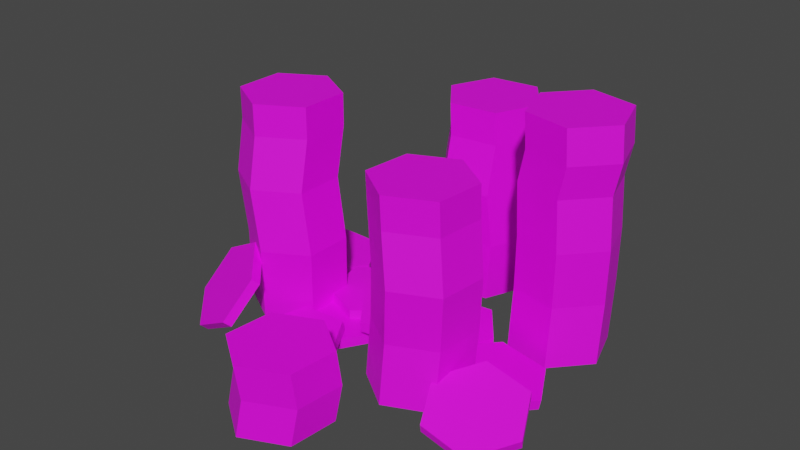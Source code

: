 # Source: Gold_Coin_Stack_2.blend  (saved by Blender 2.91.10; exported with 4.5.12 LTS)
import bpy
from mathutils import Matrix  # noqa: F401  (used for matrix-valued properties, if any)

bpy.ops.wm.read_factory_settings(use_empty=True)
scene = bpy.context.scene
scene.name = 'Scene'

# ---- collections
col_collection = bpy.data.collections.new('Collection'); scene.collection.children.link(col_collection)

# ---- images (referenced by path relative to the original .blend; pixels are not part of the script)
import os
ASSET_DIR = os.environ.get("B2B_ASSET_DIR", "")  # directory of the original .blend (textures are referenced by path, not embedded)
HERE = os.path.dirname(os.path.abspath(__file__))  # packed textures are extracted next to this script under _unpacked/

def load_image(name, relpath, width, height, colorspace="sRGB"):
    """Load a texture the original file referenced (path relative to the .blend, or extracted next to this script)."""
    p = next((c for c in (os.path.join(HERE, relpath), os.path.join(ASSET_DIR, relpath)) if relpath and os.path.exists(c)), "")
    if p:
        img = bpy.data.images.load(p, check_existing=True)
        img.name = name
    else:  # same state as the original file: an image datablock whose file is absent (Cycles renders it pink)
        img = bpy.data.images.new(name, width, height)
        img.source = "FILE"
        img.filepath = "//" + (relpath or name)
    img.colorspace_settings.name = colorspace
    return img
img_color2_png_082 = load_image('Color2.png.082', 'Color2.png', 1024, 1024, 'sRGB')

# ---- materials (node trees are filled in below, after node groups)
mat_material_083 = bpy.data.materials.new('Material.083')
mat_material_083.alpha_threshold = 0.0
mat_material_083.use_transparent_shadow = False
mat_material_083.line_color = (0.0, 0.0, 0.0, 1.0)

# ---- material node trees
mat_material_083.use_nodes = True; mat_material_083.node_tree.nodes.clear()
_N = mat_material_083.node_tree.nodes; _L = mat_material_083.node_tree.links
n0 = _N.new('ShaderNodeOutputMaterial'); n0.name = 'Material Output'; n0.location = (300, 300)
n1 = _N.new('ShaderNodeBsdfPrincipled'); n1.name = 'Principled BSDF'; n1.location = (10, 300)
n1.distribution = 'GGX'
n1.subsurface_method = 'BURLEY'
n1.inputs[2].default_value = 0.55
n1.inputs[3].default_value = 1.45
n1.inputs[27].default_value = (0.0, 0.0, 0.0, 1.0)
n1.inputs[28].default_value = 1.0
n2 = _N.new('ShaderNodeTexImage'); n2.name = 'Image Texture'; n2.location = (-280, 280)
n2.image = img_color2_png_082
_L.new(n1.outputs[0], n0.inputs[0])
_L.new(n2.outputs[0], n1.inputs[0])
n0.is_active_output = True

# ---- world
world_world = bpy.data.worlds.new('World'); scene.world = world_world
world_world.use_nodes = True; world_world.node_tree.nodes.clear()
_N = world_world.node_tree.nodes; _L = world_world.node_tree.links
n0 = _N.new('ShaderNodeOutputWorld'); n0.name = 'World Output'; n0.location = (300, 300)
n1 = _N.new('ShaderNodeBackground'); n1.name = 'Background'; n1.location = (10, 300)
n1.inputs[0].default_value = (0.05088, 0.05088, 0.05088, 1.0)
_L.new(n1.outputs[0], n0.inputs[0])
n0.is_active_output = True
world_world.color = (0.05088, 0.05088, 0.05088)
world_world.use_sun_shadow = False
world_world.sun_shadow_jitter_overblur = 0.0

# ---- meshes
me_cylinder_019 = bpy.data.meshes.new('Cylinder.019')
me_cylinder_019.from_pydata([(-0.1828, -0.072, 0.04244), (-0.1872, -0.07847, 0.04868), (-0.1393, -0.07869, 0.06607), (-0.1436, -0.08516, 0.07231), (-0.1079, -0.1145, 0.05093), (-0.1122, -0.121, 0.05717), (-0.12, -0.1437, 0.01217), (-0.1244, -0.1501, 0.01841), (-0.1636, -0.137, -0.01146), (-0.1679, -0.1435, -0.005225), (-0.195, -0.1011, 0.003674), (-0.1993, -0.1076, 0.009913), (-0.03984, 0.1601, -0.005), (-0.03477, 0.1588, 0.05722), (0.009825, 0.1659, -0.005), (0.01489, 0.1646, 0.05722), (0.03966, 0.1258, -0.005), (0.04473, 0.1245, 0.05722), (0.01984, 0.07988, -0.005), (0.02491, 0.07861, 0.05722), (-0.02982, 0.0741, -0.005), (-0.02476, 0.07283, 0.05722), (-0.05966, 0.1142, -0.005), (-0.0546, 0.1129, 0.05722), (0.01177, 0.1587, 0.1142), (-0.0379, 0.1529, 0.1142), (0.04161, 0.1186, 0.1142), (0.02178, 0.07266, 0.1142), (-0.02788, 0.06688, 0.1142), (-0.05772, 0.107, 0.1142), (0.01423, 0.1665, 0.1667), (-0.03544, 0.1607, 0.1667), (0.04407, 0.1264, 0.1667), (0.02424, 0.08049, 0.1667), (-0.02542, 0.07471, 0.1667), (-0.05526, 0.1148, 0.1667), (0.0128, 0.1665, 0.2001), (-0.03687, 0.1607, 0.2001), (0.04264, 0.1264, 0.2001), (0.02281, 0.08049, 0.2001), (-0.02685, 0.07471, 0.2001), (-0.05669, 0.1148, 0.2001), (-0.13, 0.01, -0.005), (-0.1238, 0.003823, 0.07295), (-0.0867, -0.015, -0.005), (-0.08052, -0.02118, 0.07295), (-0.0867, -0.065, -0.005), (-0.08052, -0.07118, 0.07295), (-0.13, -0.09, -0.005), (-0.1238, -0.09618, 0.07295), (-0.1733, -0.065, -0.005), (-0.1671, -0.07118, 0.07295), (-0.1733, -0.015, -0.005), (-0.1671, -0.02118, 0.07295), (-0.08773, -0.02324, 0.1378), (-0.131, 0.001764, 0.1378), (-0.08773, -0.07324, 0.1378), (-0.131, -0.09824, 0.1378), (-0.1743, -0.07324, 0.1378), (-0.1743, -0.02324, 0.1378), (-0.08567, -0.015, 0.1903), (-0.129, 0.01, 0.1903), (-0.08567, -0.065, 0.1903), (-0.129, -0.09, 0.1903), (-0.1723, -0.065, 0.1903), (-0.1723, -0.015, 0.1903), (-0.08567, -0.015, 0.2222), (-0.129, 0.01, 0.2222), (-0.08567, -0.065, 0.2222), (-0.129, -0.09, 0.2222), (-0.1723, -0.065, 0.2222), (-0.1723, -0.015, 0.2222), (0.01457, -0.1009, -0.005), (0.01686, -0.09619, 0.05722), (0.0192, -0.0511, -0.005), (0.02149, -0.04641, 0.05722), (0.06462, -0.03021, -0.005), (0.06691, -0.02552, 0.05722), (0.1054, -0.05911, -0.005), (0.1077, -0.05441, 0.05722), (0.1008, -0.1089, -0.005), (0.1031, -0.1042, 0.05722), (0.05538, -0.1298, -0.005), (0.05767, -0.1251, 0.05722), (0.02666, -0.0507, 0.1142), (0.02204, -0.1005, 0.1142), (0.07209, -0.02981, 0.1142), (0.1129, -0.0587, 0.1142), (0.1083, -0.1085, 0.1142), (0.06285, -0.1294, 0.1142), (0.01951, -0.04667, 0.1667), (0.01488, -0.09646, 0.1667), (0.06493, -0.02578, 0.1667), (0.1057, -0.05468, 0.1667), (0.1011, -0.1045, 0.1667), (0.05569, -0.1254, 0.1667), (0.01921, -0.04807, 0.2001), (0.01459, -0.09786, 0.2001), (0.06464, -0.02718, 0.2001), (0.1054, -0.05608, 0.2001), (0.1008, -0.1059, 0.2001), (0.05539, -0.1268, 0.2001), (-0.08741, -0.07127, 0.004846), (-0.08815, -0.07306, 0.01466), (-0.03756, -0.07288, 0.00828), (-0.03829, -0.07467, 0.01809), (-0.01346, -0.1163, 0.002174), (-0.01419, -0.118, 0.01199), (-0.03922, -0.158, -0.007366), (-0.03995, -0.1598, 0.002445), (-0.08907, -0.1564, -0.0108), (-0.08981, -0.1582, -0.0009884), (-0.1132, -0.1131, -0.004694), (-0.1139, -0.1148, 0.005118), (-0.08477, -0.006254, -0.005), (-0.08477, -0.006254, 0.005), (-0.03479, -0.00757, -0.005), (-0.03479, -0.00757, 0.005), (-0.01094, -0.05151, -0.005), (-0.01094, -0.05151, 0.005), (-0.03707, -0.09414, -0.005), (-0.03707, -0.09414, 0.005), (-0.08705, -0.09283, -0.005), (-0.08705, -0.09283, 0.005), (-0.1109, -0.04888, -0.005), (-0.1109, -0.04888, 0.005), (0.05392, 0.02828, -0.005), (0.05392, 0.02828, 0.005), (0.09067, -0.005623, -0.005), (0.09067, -0.005623, 0.005), (0.07968, -0.0544, -0.005), (0.07968, -0.0544, 0.005), (0.03194, -0.06927, -0.005), (0.03194, -0.06927, 0.005), (-0.004806, -0.03536, -0.005), (-0.004806, -0.03536, 0.005), (0.006185, 0.01341, -0.005), (0.006185, 0.01341, 0.005), (-0.05482, 0.08936, -0.005), (-0.05482, 0.08936, 0.005), (-0.005228, 0.08298, -0.005), (-0.005228, 0.08298, 0.005), (0.01405, 0.03684, -0.005), (0.01405, 0.03684, 0.005), (-0.01627, -0.002916, -0.005), (-0.01627, -0.002916, 0.005), (-0.06586, 0.003459, -0.005), (-0.06586, 0.003459, 0.005), (-0.08514, 0.0496, -0.005), (-0.08514, 0.0496, 0.005), (-0.06284, 0.04735, 0.005), (-0.06284, 0.04735, 0.015), (-0.01667, 0.02815, 0.005), (-0.01667, 0.02815, 0.015), (-0.01023, -0.02144, 0.005), (-0.01023, -0.02144, 0.015), (-0.04994, -0.05181, 0.005), (-0.04994, -0.05181, 0.015), (-0.09611, -0.0326, 0.005), (-0.09611, -0.0326, 0.015), (-0.1026, 0.01698, 0.005), (-0.1026, 0.01698, 0.015), (0.007399, 0.03171, 0.005), (0.007399, 0.03171, 0.015), (0.05698, 0.03815, 0.005), (0.05698, 0.03815, 0.015), (0.08736, -0.001563, 0.005), (0.08736, -0.001563, 0.015), (0.06815, -0.04773, 0.005), (0.06815, -0.04773, 0.015), (0.01856, -0.05417, 0.005), (0.01856, -0.05417, 0.015), (-0.01181, -0.01446, 0.005), (-0.01181, -0.01446, 0.015), (-0.02776, 0.01263, 0.015), (-0.02776, 0.01263, 0.025), (0.02183, 0.01907, 0.015), (0.02183, 0.01907, 0.025), (0.0522, -0.02064, 0.015), (0.0522, -0.02064, 0.025), (0.03299, -0.06681, 0.015), (0.03299, -0.06681, 0.025), (-0.01659, -0.07325, 0.015), (-0.01659, -0.07325, 0.025), (-0.04697, -0.03354, 0.015), (-0.04697, -0.03354, 0.025), (-0.1819, 0.08892, -0.005), (-0.1819, 0.08892, 0.005), (-0.132, 0.0876, -0.005), (-0.132, 0.0876, 0.005), (-0.1081, 0.04366, -0.005), (-0.1081, 0.04366, 0.005), (-0.1342, 0.001031, -0.005), (-0.1342, 0.001031, 0.005), (-0.1842, 0.002346, -0.005), (-0.1842, 0.002346, 0.005), (-0.2081, 0.04629, -0.005), (-0.2081, 0.04629, 0.005), (0.09489, 0.0002345, 0.002883), (0.09641, 0.001063, 0.01273), (0.1443, -0.001395, -0.004636), (0.1458, -0.0005667, 0.005212), (0.1681, -0.04534, -0.004636), (0.1697, -0.04451, 0.005212), (0.1426, -0.08765, 0.002883), (0.1441, -0.08683, 0.01273), (0.09319, -0.08602, 0.0104), (0.09471, -0.0852, 0.02025), (0.06933, -0.04208, 0.0104), (0.07086, -0.04125, 0.02025), (0.05186, 0.1927, -0.005), (0.05186, 0.1927, 0.005), (0.1018, 0.1914, -0.005), (0.1018, 0.1914, 0.005), (0.1257, 0.1475, -0.005), (0.1257, 0.1475, 0.005), (0.09956, 0.1049, -0.005), (0.09956, 0.1049, 0.005), (0.04958, 0.1062, -0.005), (0.04958, 0.1062, 0.005), (0.02572, 0.1501, -0.005), (0.02572, 0.1501, 0.005), (0.08786, 0.02212, -0.005), (0.08808, 0.02734, 0.05722), (0.07222, 0.06961, -0.005), (0.07245, 0.07483, 0.05722), (0.1055, 0.1069, -0.005), (0.1058, 0.1121, 0.05722), (0.1545, 0.09669, -0.005), (0.1547, 0.1019, 0.05722), (0.1701, 0.0492, -0.005), (0.1703, 0.05442, 0.05722), (0.1368, 0.01191, -0.005), (0.137, 0.01713, 0.05722), (0.07414, 0.07297, 0.1142), (0.08978, 0.02547, 0.1142), (0.1075, 0.1103, 0.1142), (0.1564, 0.1, 0.1142), (0.172, 0.05255, 0.1142), (0.1387, 0.01527, 0.1142), (0.07074, 0.0738, 0.1667), (0.08637, 0.02631, 0.1667), (0.1041, 0.1111, 0.1667), (0.153, 0.1009, 0.1667), (0.1686, 0.05338, 0.1667), (0.1353, 0.0161, 0.1667), (0.07817, 0.0724, 0.2007), (0.09381, 0.0249, 0.2007), (0.1115, 0.1097, 0.2007), (0.1604, 0.09948, 0.2007), (0.1761, 0.05198, 0.2007), (0.1428, 0.0147, 0.2007), (0.07579, 0.0724, 0.2358), (0.09143, 0.0249, 0.2358), (0.1091, 0.1097, 0.2358), (0.1581, 0.09948, 0.2358), (0.1737, 0.05198, 0.2358), (0.1404, 0.0147, 0.2358), (-0.005189, -0.242, 0.06874), (0.04024, -0.2212, 0.06874), (0.04486, -0.1714, 0.06874), (0.004056, -0.1425, 0.06874), (-0.04599, -0.2131, 0.06874), (-0.04137, -0.1634, 0.06874), (-0.003503, -0.2378, 0.03234), (-0.008368, -0.2425, -0.005), (0.04192, -0.2169, 0.03234), (0.03706, -0.2216, -0.005), (0.04655, -0.1671, 0.03234), (0.04168, -0.1718, -0.005), (0.005742, -0.1382, 0.03234), (0.0008772, -0.1429, -0.005), (-0.03968, -0.1591, 0.03234), (-0.04455, -0.1638, -0.005), (-0.04431, -0.2089, 0.03234), (-0.04917, -0.2136, -0.005), (-0.1052, 0.08796, 0.06874), (-0.05976, 0.1088, 0.06874), (-0.05514, 0.1586, 0.06874), (-0.09594, 0.1875, 0.06874), (-0.146, 0.1169, 0.06874), (-0.1414, 0.1666, 0.06874), (-0.1035, 0.09224, 0.03234), (-0.1084, 0.08755, -0.005), (-0.05808, 0.1131, 0.03234), (-0.06294, 0.1084, -0.005), (-0.05345, 0.1629, 0.03234), (-0.05832, 0.1582, -0.005), (-0.09426, 0.1918, 0.03234), (-0.09912, 0.1871, -0.005), (-0.1397, 0.1709, 0.03234), (-0.1445, 0.1662, -0.005), (-0.1443, 0.1211, 0.03234), (-0.1492, 0.1164, -0.005), (0.1212, -0.05998, 0.02703), (0.1228, -0.0631, 0.03638), (0.1702, -0.06208, 0.01765), (0.1719, -0.06521, 0.02701), (0.1905, -0.1042, -1.23e-05), (0.1922, -0.1074, 0.009342), (0.1617, -0.1443, -0.008303), (0.1634, -0.1474, 0.001051), (0.1127, -0.1422, 0.001072), (0.1143, -0.1453, 0.01043), (0.09237, -0.1, 0.01874), (0.09403, -0.1031, 0.02809)], [], [(0, 1, 3, 2), (2, 3, 5, 4), (4, 5, 7, 6), (6, 7, 9, 8), (3, 1, 11, 9, 7, 5), (8, 9, 11, 10), (10, 11, 1, 0), (0, 2, 4, 6, 8, 10), (12, 13, 15, 14), (14, 15, 17, 16), (16, 17, 19, 18), (18, 19, 21, 20), (21, 19, 27, 28), (20, 21, 23, 22), (22, 23, 13, 12), (12, 14, 16, 18, 20, 22), (29, 28, 34, 35), (17, 15, 24, 26), (23, 21, 28, 29), (15, 13, 25, 24), (19, 17, 26, 27), (13, 23, 29, 25), (31, 35, 41, 37), (27, 26, 32, 33), (24, 25, 31, 30), (25, 29, 35, 31), (28, 27, 33, 34), (26, 24, 30, 32), (36, 37, 41, 40, 39, 38), (34, 33, 39, 40), (32, 30, 36, 38), (35, 34, 40, 41), (33, 32, 38, 39), (30, 31, 37, 36), (42, 43, 45, 44), (44, 45, 47, 46), (46, 47, 49, 48), (48, 49, 51, 50), (51, 49, 57, 58), (50, 51, 53, 52), (52, 53, 43, 42), (42, 44, 46, 48, 50, 52), (59, 58, 64, 65), (47, 45, 54, 56), (53, 51, 58, 59), (45, 43, 55, 54), (49, 47, 56, 57), (43, 53, 59, 55), (61, 65, 71, 67), (57, 56, 62, 63), (54, 55, 61, 60), (55, 59, 65, 61), (58, 57, 63, 64), (56, 54, 60, 62), (66, 67, 71, 70, 69, 68), (64, 63, 69, 70), (62, 60, 66, 68), (65, 64, 70, 71), (63, 62, 68, 69), (60, 61, 67, 66), (72, 73, 75, 74), (74, 75, 77, 76), (76, 77, 79, 78), (78, 79, 81, 80), (81, 79, 87, 88), (80, 81, 83, 82), (82, 83, 73, 72), (72, 74, 76, 78, 80, 82), (89, 88, 94, 95), (77, 75, 84, 86), (83, 81, 88, 89), (75, 73, 85, 84), (79, 77, 86, 87), (73, 83, 89, 85), (91, 95, 101, 97), (87, 86, 92, 93), (84, 85, 91, 90), (85, 89, 95, 91), (88, 87, 93, 94), (86, 84, 90, 92), (96, 97, 101, 100, 99, 98), (94, 93, 99, 100), (92, 90, 96, 98), (95, 94, 100, 101), (93, 92, 98, 99), (90, 91, 97, 96), (102, 103, 105, 104), (104, 105, 107, 106), (106, 107, 109, 108), (108, 109, 111, 110), (105, 103, 113, 111, 109, 107), (110, 111, 113, 112), (112, 113, 103, 102), (102, 104, 106, 108, 110, 112), (114, 115, 117, 116), (116, 117, 119, 118), (118, 119, 121, 120), (120, 121, 123, 122), (117, 115, 125, 123, 121, 119), (122, 123, 125, 124), (124, 125, 115, 114), (114, 116, 118, 120, 122, 124), (126, 127, 129, 128), (128, 129, 131, 130), (130, 131, 133, 132), (132, 133, 135, 134), (129, 127, 137, 135, 133, 131), (134, 135, 137, 136), (136, 137, 127, 126), (126, 128, 130, 132, 134, 136), (138, 139, 141, 140), (140, 141, 143, 142), (142, 143, 145, 144), (144, 145, 147, 146), (141, 139, 149, 147, 145, 143), (146, 147, 149, 148), (148, 149, 139, 138), (138, 140, 142, 144, 146, 148), (150, 151, 153, 152), (152, 153, 155, 154), (154, 155, 157, 156), (156, 157, 159, 158), (153, 151, 161, 159, 157, 155), (158, 159, 161, 160), (160, 161, 151, 150), (150, 152, 154, 156, 158, 160), (162, 163, 165, 164), (164, 165, 167, 166), (166, 167, 169, 168), (168, 169, 171, 170), (165, 163, 173, 171, 169, 167), (170, 171, 173, 172), (172, 173, 163, 162), (162, 164, 166, 168, 170, 172), (174, 175, 177, 176), (176, 177, 179, 178), (178, 179, 181, 180), (180, 181, 183, 182), (177, 175, 185, 183, 181, 179), (182, 183, 185, 184), (184, 185, 175, 174), (174, 176, 178, 180, 182, 184), (186, 187, 189, 188), (188, 189, 191, 190), (190, 191, 193, 192), (192, 193, 195, 194), (189, 187, 197, 195, 193, 191), (194, 195, 197, 196), (196, 197, 187, 186), (186, 188, 190, 192, 194, 196), (198, 199, 201, 200), (200, 201, 203, 202), (202, 203, 205, 204), (204, 205, 207, 206), (201, 199, 209, 207, 205, 203), (206, 207, 209, 208), (208, 209, 199, 198), (198, 200, 202, 204, 206, 208), (210, 211, 213, 212), (212, 213, 215, 214), (214, 215, 217, 216), (216, 217, 219, 218), (213, 211, 221, 219, 217, 215), (218, 219, 221, 220), (220, 221, 211, 210), (210, 212, 214, 216, 218, 220), (222, 223, 225, 224), (224, 225, 227, 226), (226, 227, 229, 228), (228, 229, 231, 230), (231, 229, 237, 238), (230, 231, 233, 232), (232, 233, 223, 222), (222, 224, 226, 228, 230, 232), (239, 238, 244, 245), (227, 225, 234, 236), (233, 231, 238, 239), (225, 223, 235, 234), (229, 227, 236, 237), (223, 233, 239, 235), (241, 245, 251, 247), (237, 236, 242, 243), (234, 235, 241, 240), (235, 239, 245, 241), (238, 237, 243, 244), (236, 234, 240, 242), (249, 248, 254, 255), (244, 243, 249, 250), (242, 240, 246, 248), (245, 244, 250, 251), (243, 242, 248, 249), (240, 241, 247, 246), (252, 253, 257, 256, 255, 254), (246, 247, 253, 252), (247, 251, 257, 253), (250, 249, 255, 256), (248, 246, 252, 254), (251, 250, 256, 257), (274, 264, 258, 262), (264, 266, 259, 258), (258, 259, 260, 261, 263, 262), (269, 268, 266, 267), (272, 274, 262, 263), (275, 273, 271, 269, 267, 265), (270, 272, 263, 261), (268, 270, 261, 260), (275, 274, 272, 273), (265, 264, 274, 275), (266, 268, 260, 259), (271, 270, 268, 269), (267, 266, 264, 265), (273, 272, 270, 271), (292, 282, 276, 280), (282, 284, 277, 276), (276, 277, 278, 279, 281, 280), (287, 286, 284, 285), (290, 292, 280, 281), (293, 291, 289, 287, 285, 283), (288, 290, 281, 279), (286, 288, 279, 278), (293, 292, 290, 291), (283, 282, 292, 293), (284, 286, 278, 277), (289, 288, 286, 287), (285, 284, 282, 283), (291, 290, 288, 289), (294, 295, 297, 296), (296, 297, 299, 298), (298, 299, 301, 300), (300, 301, 303, 302), (297, 295, 305, 303, 301, 299), (302, 303, 305, 304), (304, 305, 295, 294), (294, 296, 298, 300, 302, 304)])
_uv = me_cylinder_019.uv_layers.new(name='UVMap')
_uv.uv.foreach_set('vector', [0.4338, 0.6809, 0.4338, 0.6814, 0.4336, 0.6814, 0.4336, 0.6809, 0.4336, 0.6809, 0.4336, 0.6814, 0.4335, 0.6814, 0.4335, 0.6809, 0.4335, 0.6809, 0.4335, 0.6814, 0.4333, 0.6814, 0.4333, 0.6809, 0.4333, 0.6809, 0.4333, 0.6814, 0.4332, 0.6814, 0.4332, 0.6809, 0.4333, 0.6808, 0.4331, 0.6809, 0.433, 0.6808, 0.433, 0.6806, 0.4331, 0.6805, 0.4333, 0.6806, 0.4332, 0.6809, 0.4332, 0.6814, 0.4331, 0.6814, 0.4331, 0.6809, 0.4331, 0.6809, 0.4331, 0.6814, 0.4329, 0.6814, 0.4329, 0.6809, 0.4336, 0.6809, 0.4337, 0.6808, 0.4337, 0.6806, 0.4336, 0.6805, 0.4334, 0.6806, 0.4334, 0.6808, 0.4338, 0.6809, 0.4338, 0.6814, 0.4336, 0.6814, 0.4336, 0.6809, 0.4336, 0.6809, 0.4336, 0.6814, 0.4335, 0.6814, 0.4335, 0.6809, 0.4335, 0.6809, 0.4335, 0.6814, 0.4333, 0.6814, 0.4333, 0.6809, 0.4333, 0.6809, 0.4333, 0.6814, 0.4332, 0.6814, 0.4332, 0.6809, 0.4332, 0.6814, 0.4333, 0.6814, 0.4333, 0.6814, 0.4332, 0.6814, 0.4332, 0.6809, 0.4332, 0.6814, 0.4331, 0.6814, 0.4331, 0.6809, 0.4331, 0.6809, 0.4331, 0.6814, 0.4329, 0.6814, 0.4329, 0.6809, 0.4336, 0.6809, 0.4337, 0.6808, 0.4337, 0.6806, 0.4336, 0.6805, 0.4334, 0.6806, 0.4334, 0.6808, 0.4331, 0.6814, 0.4332, 0.6814, 0.4332, 0.6814, 0.4331, 0.6814, 0.4335, 0.6814, 0.4336, 0.6814, 0.4336, 0.6814, 0.4335, 0.6814, 0.4331, 0.6814, 0.4332, 0.6814, 0.4332, 0.6814, 0.4331, 0.6814, 0.4336, 0.6814, 0.4338, 0.6814, 0.4338, 0.6814, 0.4336, 0.6814, 0.4333, 0.6814, 0.4335, 0.6814, 0.4335, 0.6814, 0.4333, 0.6814, 0.4329, 0.6814, 0.4331, 0.6814, 0.4331, 0.6814, 0.4329, 0.6814, 0.4329, 0.6814, 0.4331, 0.6814, 0.4331, 0.6814, 0.4329, 0.6814, 0.4333, 0.6814, 0.4335, 0.6814, 0.4335, 0.6814, 0.4333, 0.6814, 0.4336, 0.6814, 0.4338, 0.6814, 0.4338, 0.6814, 0.4336, 0.6814, 0.4329, 0.6814, 0.4331, 0.6814, 0.4331, 0.6814, 0.4329, 0.6814, 0.4332, 0.6814, 0.4333, 0.6814, 0.4333, 0.6814, 0.4332, 0.6814, 0.4335, 0.6814, 0.4336, 0.6814, 0.4336, 0.6814, 0.4335, 0.6814, 0.4333, 0.6808, 0.4331, 0.6809, 0.433, 0.6808, 0.433, 0.6806, 0.4331, 0.6805, 0.4333, 0.6806, 0.4332, 0.6814, 0.4333, 0.6814, 0.4333, 0.6814, 0.4332, 0.6814, 0.4335, 0.6814, 0.4336, 0.6814, 0.4336, 0.6814, 0.4335, 0.6814, 0.4331, 0.6814, 0.4332, 0.6814, 0.4332, 0.6814, 0.4331, 0.6814, 0.4333, 0.6814, 0.4335, 0.6814, 0.4335, 0.6814, 0.4333, 0.6814, 0.4336, 0.6814, 0.4338, 0.6814, 0.4338, 0.6814, 0.4336, 0.6814, 0.4338, 0.6809, 0.4338, 0.6814, 0.4336, 0.6814, 0.4336, 0.6809, 0.4336, 0.6809, 0.4336, 0.6814, 0.4335, 0.6814, 0.4335, 0.6809, 0.4335, 0.6809, 0.4335, 0.6814, 0.4333, 0.6814, 0.4333, 0.6809, 0.4333, 0.6809, 0.4333, 0.6814, 0.4332, 0.6814, 0.4332, 0.6809, 0.4332, 0.6814, 0.4333, 0.6814, 0.4333, 0.6814, 0.4332, 0.6814, 0.4332, 0.6809, 0.4332, 0.6814, 0.4331, 0.6814, 0.4331, 0.6809, 0.4331, 0.6809, 0.4331, 0.6814, 0.4329, 0.6814, 0.4329, 0.6809, 0.4336, 0.6809, 0.4337, 0.6808, 0.4337, 0.6806, 0.4336, 0.6805, 0.4334, 0.6806, 0.4334, 0.6808, 0.4331, 0.6814, 0.4332, 0.6814, 0.4332, 0.6814, 0.4331, 0.6814, 0.4335, 0.6814, 0.4336, 0.6814, 0.4336, 0.6814, 0.4335, 0.6814, 0.4331, 0.6814, 0.4332, 0.6814, 0.4332, 0.6814, 0.4331, 0.6814, 0.4336, 0.6814, 0.4338, 0.6814, 0.4338, 0.6814, 0.4336, 0.6814, 0.4333, 0.6814, 0.4335, 0.6814, 0.4335, 0.6814, 0.4333, 0.6814, 0.4329, 0.6814, 0.4331, 0.6814, 0.4331, 0.6814, 0.4329, 0.6814, 0.4329, 0.6814, 0.4331, 0.6814, 0.4331, 0.6814, 0.4329, 0.6814, 0.4333, 0.6814, 0.4335, 0.6814, 0.4335, 0.6814, 0.4333, 0.6814, 0.4336, 0.6814, 0.4338, 0.6814, 0.4338, 0.6814, 0.4336, 0.6814, 0.4329, 0.6814, 0.4331, 0.6814, 0.4331, 0.6814, 0.4329, 0.6814, 0.4332, 0.6814, 0.4333, 0.6814, 0.4333, 0.6814, 0.4332, 0.6814, 0.4335, 0.6814, 0.4336, 0.6814, 0.4336, 0.6814, 0.4335, 0.6814, 0.4333, 0.6808, 0.4331, 0.6809, 0.433, 0.6808, 0.433, 0.6806, 0.4331, 0.6805, 0.4333, 0.6806, 0.4332, 0.6814, 0.4333, 0.6814, 0.4333, 0.6814, 0.4332, 0.6814, 0.4335, 0.6814, 0.4336, 0.6814, 0.4336, 0.6814, 0.4335, 0.6814, 0.4331, 0.6814, 0.4332, 0.6814, 0.4332, 0.6814, 0.4331, 0.6814, 0.4333, 0.6814, 0.4335, 0.6814, 0.4335, 0.6814, 0.4333, 0.6814, 0.4336, 0.6814, 0.4338, 0.6814, 0.4338, 0.6814, 0.4336, 0.6814, 0.4338, 0.6809, 0.4338, 0.6814, 0.4336, 0.6814, 0.4336, 0.6809, 0.4336, 0.6809, 0.4336, 0.6814, 0.4335, 0.6814, 0.4335, 0.6809, 0.4335, 0.6809, 0.4335, 0.6814, 0.4333, 0.6814, 0.4333, 0.6809, 0.4333, 0.6809, 0.4333, 0.6814, 0.4332, 0.6814, 0.4332, 0.6809, 0.4332, 0.6814, 0.4333, 0.6814, 0.4333, 0.6814, 0.4332, 0.6814, 0.4332, 0.6809, 0.4332, 0.6814, 0.4331, 0.6814, 0.4331, 0.6809, 0.4331, 0.6809, 0.4331, 0.6814, 0.4329, 0.6814, 0.4329, 0.6809, 0.4336, 0.6809, 0.4337, 0.6808, 0.4337, 0.6806, 0.4336, 0.6805, 0.4334, 0.6806, 0.4334, 0.6808, 0.4331, 0.6814, 0.4332, 0.6814, 0.4332, 0.6814, 0.4331, 0.6814, 0.4335, 0.6814, 0.4336, 0.6814, 0.4336, 0.6814, 0.4335, 0.6814, 0.4331, 0.6814, 0.4332, 0.6814, 0.4332, 0.6814, 0.4331, 0.6814, 0.4336, 0.6814, 0.4338, 0.6814, 0.4338, 0.6814, 0.4336, 0.6814, 0.4333, 0.6814, 0.4335, 0.6814, 0.4335, 0.6814, 0.4333, 0.6814, 0.4329, 0.6814, 0.4331, 0.6814, 0.4331, 0.6814, 0.4329, 0.6814, 0.4329, 0.6814, 0.4331, 0.6814, 0.4331, 0.6814, 0.4329, 0.6814, 0.4333, 0.6814, 0.4335, 0.6814, 0.4335, 0.6814, 0.4333, 0.6814, 0.4336, 0.6814, 0.4338, 0.6814, 0.4338, 0.6814, 0.4336, 0.6814, 0.4329, 0.6814, 0.4331, 0.6814, 0.4331, 0.6814, 0.4329, 0.6814, 0.4332, 0.6814, 0.4333, 0.6814, 0.4333, 0.6814, 0.4332, 0.6814, 0.4335, 0.6814, 0.4336, 0.6814, 0.4336, 0.6814, 0.4335, 0.6814, 0.4333, 0.6808, 0.4331, 0.6809, 0.433, 0.6808, 0.433, 0.6806, 0.4331, 0.6805, 0.4333, 0.6806, 0.4332, 0.6814, 0.4333, 0.6814, 0.4333, 0.6814, 0.4332, 0.6814, 0.4335, 0.6814, 0.4336, 0.6814, 0.4336, 0.6814, 0.4335, 0.6814, 0.4331, 0.6814, 0.4332, 0.6814, 0.4332, 0.6814, 0.4331, 0.6814, 0.4333, 0.6814, 0.4335, 0.6814, 0.4335, 0.6814, 0.4333, 0.6814, 0.4336, 0.6814, 0.4338, 0.6814, 0.4338, 0.6814, 0.4336, 0.6814, 0.4338, 0.6809, 0.4338, 0.6814, 0.4336, 0.6814, 0.4336, 0.6809, 0.4336, 0.6809, 0.4336, 0.6814, 0.4335, 0.6814, 0.4335, 0.6809, 0.4335, 0.6809, 0.4335, 0.6814, 0.4333, 0.6814, 0.4333, 0.6809, 0.4333, 0.6809, 0.4333, 0.6814, 0.4332, 0.6814, 0.4332, 0.6809, 0.4333, 0.6808, 0.4331, 0.6809, 0.433, 0.6808, 0.433, 0.6806, 0.4331, 0.6805, 0.4333, 0.6806, 0.4332, 0.6809, 0.4332, 0.6814, 0.4331, 0.6814, 0.4331, 0.6809, 0.4331, 0.6809, 0.4331, 0.6814, 0.4329, 0.6814, 0.4329, 0.6809, 0.4336, 0.6809, 0.4337, 0.6808, 0.4337, 0.6806, 0.4336, 0.6805, 0.4334, 0.6806, 0.4334, 0.6808, 0.4338, 0.6809, 0.4338, 0.6814, 0.4336, 0.6814, 0.4336, 0.6809, 0.4336, 0.6809, 0.4336, 0.6814, 0.4335, 0.6814, 0.4335, 0.6809, 0.4335, 0.6809, 0.4335, 0.6814, 0.4333, 0.6814, 0.4333, 0.6809, 0.4333, 0.6809, 0.4333, 0.6814, 0.4332, 0.6814, 0.4332, 0.6809, 0.4333, 0.6808, 0.4331, 0.6809, 0.433, 0.6808, 0.433, 0.6806, 0.4331, 0.6805, 0.4333, 0.6806, 0.4332, 0.6809, 0.4332, 0.6814, 0.4331, 0.6814, 0.4331, 0.6809, 0.4331, 0.6809, 0.4331, 0.6814, 0.4329, 0.6814, 0.4329, 0.6809, 0.4336, 0.6809, 0.4337, 0.6808, 0.4337, 0.6806, 0.4336, 0.6805, 0.4334, 0.6806, 0.4334, 0.6808, 0.4338, 0.6809, 0.4338, 0.6814, 0.4336, 0.6814, 0.4336, 0.6809, 0.4336, 0.6809, 0.4336, 0.6814, 0.4335, 0.6814, 0.4335, 0.6809, 0.4335, 0.6809, 0.4335, 0.6814, 0.4333, 0.6814, 0.4333, 0.6809, 0.4333, 0.6809, 0.4333, 0.6814, 0.4332, 0.6814, 0.4332, 0.6809, 0.4333, 0.6808, 0.4331, 0.6809, 0.433, 0.6808, 0.433, 0.6806, 0.4331, 0.6805, 0.4333, 0.6806, 0.4332, 0.6809, 0.4332, 0.6814, 0.4331, 0.6814, 0.4331, 0.6809, 0.4331, 0.6809, 0.4331, 0.6814, 0.4329, 0.6814, 0.4329, 0.6809, 0.4336, 0.6809, 0.4337, 0.6808, 0.4337, 0.6806, 0.4336, 0.6805, 0.4334, 0.6806, 0.4334, 0.6808, 0.4338, 0.6809, 0.4338, 0.6814, 0.4336, 0.6814, 0.4336, 0.6809, 0.4336, 0.6809, 0.4336, 0.6814, 0.4335, 0.6814, 0.4335, 0.6809, 0.4335, 0.6809, 0.4335, 0.6814, 0.4333, 0.6814, 0.4333, 0.6809, 0.4333, 0.6809, 0.4333, 0.6814, 0.4332, 0.6814, 0.4332, 0.6809, 0.4333, 0.6808, 0.4331, 0.6809, 0.433, 0.6808, 0.433, 0.6806, 0.4331, 0.6805, 0.4333, 0.6806, 0.4332, 0.6809, 0.4332, 0.6814, 0.4331, 0.6814, 0.4331, 0.6809, 0.4331, 0.6809, 0.4331, 0.6814, 0.4329, 0.6814, 0.4329, 0.6809, 0.4336, 0.6809, 0.4337, 0.6808, 0.4337, 0.6806, 0.4336, 0.6805, 0.4334, 0.6806, 0.4334, 0.6808, 0.4338, 0.6809, 0.4338, 0.6814, 0.4336, 0.6814, 0.4336, 0.6809, 0.4336, 0.6809, 0.4336, 0.6814, 0.4335, 0.6814, 0.4335, 0.6809, 0.4335, 0.6809, 0.4335, 0.6814, 0.4333, 0.6814, 0.4333, 0.6809, 0.4333, 0.6809, 0.4333, 0.6814, 0.4332, 0.6814, 0.4332, 0.6809, 0.4333, 0.6808, 0.4331, 0.6809, 0.433, 0.6808, 0.433, 0.6806, 0.4331, 0.6805, 0.4333, 0.6806, 0.4332, 0.6809, 0.4332, 0.6814, 0.4331, 0.6814, 0.4331, 0.6809, 0.4331, 0.6809, 0.4331, 0.6814, 0.4329, 0.6814, 0.4329, 0.6809, 0.4336, 0.6809, 0.4337, 0.6808, 0.4337, 0.6806, 0.4336, 0.6805, 0.4334, 0.6806, 0.4334, 0.6808, 0.4338, 0.6809, 0.4338, 0.6814, 0.4336, 0.6814, 0.4336, 0.6809, 0.4336, 0.6809, 0.4336, 0.6814, 0.4335, 0.6814, 0.4335, 0.6809, 0.4335, 0.6809, 0.4335, 0.6814, 0.4333, 0.6814, 0.4333, 0.6809, 0.4333, 0.6809, 0.4333, 0.6814, 0.4332, 0.6814, 0.4332, 0.6809, 0.4333, 0.6808, 0.4331, 0.6809, 0.433, 0.6808, 0.433, 0.6806, 0.4331, 0.6805, 0.4333, 0.6806, 0.4332, 0.6809, 0.4332, 0.6814, 0.4331, 0.6814, 0.4331, 0.6809, 0.4331, 0.6809, 0.4331, 0.6814, 0.4329, 0.6814, 0.4329, 0.6809, 0.4336, 0.6809, 0.4337, 0.6808, 0.4337, 0.6806, 0.4336, 0.6805, 0.4334, 0.6806, 0.4334, 0.6808, 0.4338, 0.6809, 0.4338, 0.6814, 0.4336, 0.6814, 0.4336, 0.6809, 0.4336, 0.6809, 0.4336, 0.6814, 0.4335, 0.6814, 0.4335, 0.6809, 0.4335, 0.6809, 0.4335, 0.6814, 0.4333, 0.6814, 0.4333, 0.6809, 0.4333, 0.6809, 0.4333, 0.6814, 0.4332, 0.6814, 0.4332, 0.6809, 0.4333, 0.6808, 0.4331, 0.6809, 0.433, 0.6808, 0.433, 0.6806, 0.4331, 0.6805, 0.4333, 0.6806, 0.4332, 0.6809, 0.4332, 0.6814, 0.4331, 0.6814, 0.4331, 0.6809, 0.4331, 0.6809, 0.4331, 0.6814, 0.4329, 0.6814, 0.4329, 0.6809, 0.4336, 0.6809, 0.4337, 0.6808, 0.4337, 0.6806, 0.4336, 0.6805, 0.4334, 0.6806, 0.4334, 0.6808, 0.4338, 0.6809, 0.4338, 0.6814, 0.4336, 0.6814, 0.4336, 0.6809, 0.4336, 0.6809, 0.4336, 0.6814, 0.4335, 0.6814, 0.4335, 0.6809, 0.4335, 0.6809, 0.4335, 0.6814, 0.4333, 0.6814, 0.4333, 0.6809, 0.4333, 0.6809, 0.4333, 0.6814, 0.4332, 0.6814, 0.4332, 0.6809, 0.4333, 0.6808, 0.4331, 0.6809, 0.433, 0.6808, 0.433, 0.6806, 0.4331, 0.6805, 0.4333, 0.6806, 0.4332, 0.6809, 0.4332, 0.6814, 0.4331, 0.6814, 0.4331, 0.6809, 0.4331, 0.6809, 0.4331, 0.6814, 0.4329, 0.6814, 0.4329, 0.6809, 0.4336, 0.6809, 0.4337, 0.6808, 0.4337, 0.6806, 0.4336, 0.6805, 0.4334, 0.6806, 0.4334, 0.6808, 0.4338, 0.6809, 0.4338, 0.6814, 0.4336, 0.6814, 0.4336, 0.6809, 0.4336, 0.6809, 0.4336, 0.6814, 0.4335, 0.6814, 0.4335, 0.6809, 0.4335, 0.6809, 0.4335, 0.6814, 0.4333, 0.6814, 0.4333, 0.6809, 0.4333, 0.6809, 0.4333, 0.6814, 0.4332, 0.6814, 0.4332, 0.6809, 0.4333, 0.6808, 0.4331, 0.6809, 0.433, 0.6808, 0.433, 0.6806, 0.4331, 0.6805, 0.4333, 0.6806, 0.4332, 0.6809, 0.4332, 0.6814, 0.4331, 0.6814, 0.4331, 0.6809, 0.4331, 0.6809, 0.4331, 0.6814, 0.4329, 0.6814, 0.4329, 0.6809, 0.4336, 0.6809, 0.4337, 0.6808, 0.4337, 0.6806, 0.4336, 0.6805, 0.4334, 0.6806, 0.4334, 0.6808, 0.4338, 0.6809, 0.4338, 0.6814, 0.4336, 0.6814, 0.4336, 0.6809, 0.4336, 0.6809, 0.4336, 0.6814, 0.4335, 0.6814, 0.4335, 0.6809, 0.4335, 0.6809, 0.4335, 0.6814, 0.4333, 0.6814, 0.4333, 0.6809, 0.4333, 0.6809, 0.4333, 0.6814, 0.4332, 0.6814, 0.4332, 0.6809, 0.4333, 0.6808, 0.4331, 0.6809, 0.433, 0.6808, 0.433, 0.6806, 0.4331, 0.6805, 0.4333, 0.6806, 0.4332, 0.6809, 0.4332, 0.6814, 0.4331, 0.6814, 0.4331, 0.6809, 0.4331, 0.6809, 0.4331, 0.6814, 0.4329, 0.6814, 0.4329, 0.6809, 0.4336, 0.6809, 0.4337, 0.6808, 0.4337, 0.6806, 0.4336, 0.6805, 0.4334, 0.6806, 0.4334, 0.6808, 0.4338, 0.6809, 0.4338, 0.6814, 0.4336, 0.6814, 0.4336, 0.6809, 0.4336, 0.6809, 0.4336, 0.6814, 0.4335, 0.6814, 0.4335, 0.6809, 0.4335, 0.6809, 0.4335, 0.6814, 0.4333, 0.6814, 0.4333, 0.6809, 0.4333, 0.6809, 0.4333, 0.6814, 0.4332, 0.6814, 0.4332, 0.6809, 0.4332, 0.6814, 0.4333, 0.6814, 0.4333, 0.6814, 0.4332, 0.6814, 0.4332, 0.6809, 0.4332, 0.6814, 0.4331, 0.6814, 0.4331, 0.6809, 0.4331, 0.6809, 0.4331, 0.6814, 0.4329, 0.6814, 0.4329, 0.6809, 0.4336, 0.6809, 0.4337, 0.6808, 0.4337, 0.6806, 0.4336, 0.6805, 0.4334, 0.6806, 0.4334, 0.6808, 0.4331, 0.6814, 0.4332, 0.6814, 0.4332, 0.6814, 0.4331, 0.6814, 0.4335, 0.6814, 0.4336, 0.6814, 0.4336, 0.6814, 0.4335, 0.6814, 0.4331, 0.6814, 0.4332, 0.6814, 0.4332, 0.6814, 0.4331, 0.6814, 0.4336, 0.6814, 0.4338, 0.6814, 0.4338, 0.6814, 0.4336, 0.6814, 0.4333, 0.6814, 0.4335, 0.6814, 0.4335, 0.6814, 0.4333, 0.6814, 0.4329, 0.6814, 0.4331, 0.6814, 0.4331, 0.6814, 0.4329, 0.6814, 0.4329, 0.6814, 0.4331, 0.6814, 0.4331, 0.6814, 0.4329, 0.6814, 0.4333, 0.6814, 0.4335, 0.6814, 0.4335, 0.6814, 0.4333, 0.6814, 0.4336, 0.6814, 0.4338, 0.6814, 0.4338, 0.6814, 0.4336, 0.6814, 0.4329, 0.6814, 0.4331, 0.6814, 0.4331, 0.6814, 0.4329, 0.6814, 0.4332, 0.6814, 0.4333, 0.6814, 0.4333, 0.6814, 0.4332, 0.6814, 0.4335, 0.6814, 0.4336, 0.6814, 0.4336, 0.6814, 0.4335, 0.6814, 0.4333, 0.6814, 0.4335, 0.6814, 0.4335, 0.6814, 0.4333, 0.6814, 0.4332, 0.6814, 0.4333, 0.6814, 0.4333, 0.6814, 0.4332, 0.6814, 0.4335, 0.6814, 0.4336, 0.6814, 0.4336, 0.6814, 0.4335, 0.6814, 0.4331, 0.6814, 0.4332, 0.6814, 0.4332, 0.6814, 0.4331, 0.6814, 0.4333, 0.6814, 0.4335, 0.6814, 0.4335, 0.6814, 0.4333, 0.6814, 0.4336, 0.6814, 0.4338, 0.6814, 0.4338, 0.6814, 0.4336, 0.6814, 0.4333, 0.6808, 0.4331, 0.6809, 0.433, 0.6808, 0.433, 0.6806, 0.4331, 0.6805, 0.4333, 0.6806, 0.4336, 0.6814, 0.4338, 0.6814, 0.4338, 0.6814, 0.4336, 0.6814, 0.4329, 0.6814, 0.4331, 0.6814, 0.4331, 0.6814, 0.4329, 0.6814, 0.4332, 0.6814, 0.4333, 0.6814, 0.4333, 0.6814, 0.4332, 0.6814, 0.4335, 0.6814, 0.4336, 0.6814, 0.4336, 0.6814, 0.4335, 0.6814, 0.4331, 0.6814, 0.4332, 0.6814, 0.4332, 0.6814, 0.4331, 0.6814, 0.4329, 0.6814, 0.4331, 0.6814, 0.4331, 0.6814, 0.4329, 0.6814, 0.4331, 0.6814, 0.4332, 0.6814, 0.4332, 0.6814, 0.4331, 0.6814, 0.4331, 0.6814, 0.4332, 0.6814, 0.4333, 0.6814, 0.4335, 0.6814, 0.4336, 0.6814, 0.4329, 0.6814, 0.4333, 0.6809, 0.4333, 0.6814, 0.4332, 0.6814, 0.4332, 0.6809, 0.4336, 0.6814, 0.4338, 0.6814, 0.4338, 0.6814, 0.4336, 0.6814, 0.4336, 0.6809, 0.4337, 0.6808, 0.4337, 0.6806, 0.4336, 0.6805, 0.4334, 0.6806, 0.4334, 0.6808, 0.4335, 0.6814, 0.4336, 0.6814, 0.4336, 0.6814, 0.4335, 0.6814, 0.4333, 0.6814, 0.4335, 0.6814, 0.4335, 0.6814, 0.4333, 0.6814, 0.4338, 0.6809, 0.4338, 0.6814, 0.4336, 0.6814, 0.4336, 0.6809, 0.4331, 0.6809, 0.4331, 0.6814, 0.4329, 0.6814, 0.4329, 0.6809, 0.4332, 0.6814, 0.4333, 0.6814, 0.4333, 0.6814, 0.4332, 0.6814, 0.4335, 0.6809, 0.4335, 0.6814, 0.4333, 0.6814, 0.4333, 0.6809, 0.4332, 0.6809, 0.4332, 0.6814, 0.4331, 0.6814, 0.4331, 0.6809, 0.4336, 0.6809, 0.4336, 0.6814, 0.4335, 0.6814, 0.4335, 0.6809, 0.4329, 0.6814, 0.4331, 0.6814, 0.4331, 0.6814, 0.4329, 0.6814, 0.4331, 0.6814, 0.4332, 0.6814, 0.4332, 0.6814, 0.4331, 0.6814, 0.4331, 0.6814, 0.4332, 0.6814, 0.4333, 0.6814, 0.4335, 0.6814, 0.4336, 0.6814, 0.4329, 0.6814, 0.4333, 0.6809, 0.4333, 0.6814, 0.4332, 0.6814, 0.4332, 0.6809, 0.4336, 0.6814, 0.4338, 0.6814, 0.4338, 0.6814, 0.4336, 0.6814, 0.4336, 0.6809, 0.4337, 0.6808, 0.4337, 0.6806, 0.4336, 0.6805, 0.4334, 0.6806, 0.4334, 0.6808, 0.4335, 0.6814, 0.4336, 0.6814, 0.4336, 0.6814, 0.4335, 0.6814, 0.4333, 0.6814, 0.4335, 0.6814, 0.4335, 0.6814, 0.4333, 0.6814, 0.4338, 0.6809, 0.4338, 0.6814, 0.4336, 0.6814, 0.4336, 0.6809, 0.4331, 0.6809, 0.4331, 0.6814, 0.4329, 0.6814, 0.4329, 0.6809, 0.4332, 0.6814, 0.4333, 0.6814, 0.4333, 0.6814, 0.4332, 0.6814, 0.4335, 0.6809, 0.4335, 0.6814, 0.4333, 0.6814, 0.4333, 0.6809, 0.4332, 0.6809, 0.4332, 0.6814, 0.4331, 0.6814, 0.4331, 0.6809, 0.4336, 0.6809, 0.4336, 0.6814, 0.4335, 0.6814, 0.4335, 0.6809, 0.4338, 0.6809, 0.4338, 0.6814, 0.4336, 0.6814, 0.4336, 0.6809, 0.4336, 0.6809, 0.4336, 0.6814, 0.4335, 0.6814, 0.4335, 0.6809, 0.4335, 0.6809, 0.4335, 0.6814, 0.4333, 0.6814, 0.4333, 0.6809, 0.4333, 0.6809, 0.4333, 0.6814, 0.4332, 0.6814, 0.4332, 0.6809, 0.4333, 0.6808, 0.4331, 0.6809, 0.433, 0.6808, 0.433, 0.6806, 0.4331, 0.6805, 0.4333, 0.6806, 0.4332, 0.6809, 0.4332, 0.6814, 0.4331, 0.6814, 0.4331, 0.6809, 0.4331, 0.6809, 0.4331, 0.6814, 0.4329, 0.6814, 0.4329, 0.6809, 0.4336, 0.6809, 0.4337, 0.6808, 0.4337, 0.6806, 0.4336, 0.6805, 0.4334, 0.6806, 0.4334, 0.6808])
me_cylinder_019.materials.append(mat_material_083)
me_cylinder_019.use_remesh_fix_poles = True
me_cylinder_019.use_remesh_preserve_attributes = False
me_cylinder_019.use_mirror_vertex_groups = False
me_cylinder_019.update()

# ---- objects
ob_gold_coin_stack_2 = bpy.data.objects.new('Gold_Coin_Stack_2', me_cylinder_019)

# ---- transforms, parenting, visibility, modifiers, constraints
ob_gold_coin_stack_2.location = (0.0, 0.0, 0.0)
ob_gold_coin_stack_2.lineart.crease_threshold = 0.0

# ---- collection membership
col_collection.objects.link(ob_gold_coin_stack_2)

# ---- scene / render settings (as saved in the file)
scene.frame_start = 1; scene.frame_end = 250; scene.frame_set(1)
scene.render.engine = 'BLENDER_EEVEE_NEXT'
scene.cycles.use_denoising = False
scene.cycles.samples = 128
scene.cycles.sampling_pattern = 'TABULATED_SOBOL'
scene.cycles.use_adaptive_sampling = False
scene.cycles.use_light_tree = False
scene.view_settings.view_transform = 'Filmic'
bpy.context.view_layer.update()

# ---- added for rendering (the .blend has no active camera and no usable light): camera, sun
cam_auto = bpy.data.cameras.new('AutoCamera')
cam_auto.lens = 50.0
cam_auto.sensor_width = 36.0
cam_auto.clip_end = 1000.0
ob_auto_camera = bpy.data.objects.new('AutoCamera', cam_auto)
scene.collection.objects.link(ob_auto_camera)
ob_auto_camera.location = (0.585002, -0.7364, 0.586535)
ob_auto_camera.rotation_euler = (1.09748, -7.21219e-08, 0.694738)
scene.camera = ob_auto_camera
light_auto_sun = bpy.data.lights.new('AutoSun', 'SUN')
light_auto_sun.energy = 3.0
light_auto_sun.angle = 0.0523599
ob_auto_sun = bpy.data.objects.new('AutoSun', light_auto_sun)
scene.collection.objects.link(ob_auto_sun)
ob_auto_sun.rotation_euler = (0.872665, 0.174533, 0.523599)
bpy.context.view_layer.update()
